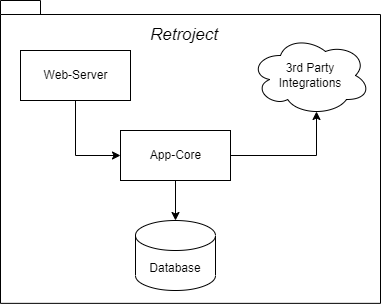

The diagram above was exported from draw.io. Its source (the exported page's mxGraphModel, read from the mxfile embedded in the PNG):
<mxGraphModel dx="792" dy="1106" grid="1" gridSize="10" guides="1" tooltips="1" connect="1" arrows="1" fold="1" page="1" pageScale="1" pageWidth="827" pageHeight="1169" math="0" shadow="0">
  <root>
    <mxCell id="0" />
    <mxCell id="1" parent="0" />
    <mxCell id="igf798sgpNLh7ANeMjhz-2" value="" style="shape=folder;fontStyle=1;spacingTop=10;tabWidth=40;tabHeight=14;tabPosition=left;html=1;" vertex="1" parent="1">
      <mxGeometry x="230" y="210" width="380" height="302.86" as="geometry" />
    </mxCell>
    <mxCell id="igf798sgpNLh7ANeMjhz-1" value="Database" style="shape=cylinder3;whiteSpace=wrap;html=1;boundedLbl=1;backgroundOutline=1;size=15;" vertex="1" parent="1">
      <mxGeometry x="365" y="430" width="80" height="70" as="geometry" />
    </mxCell>
    <mxCell id="igf798sgpNLh7ANeMjhz-5" style="edgeStyle=orthogonalEdgeStyle;rounded=0;orthogonalLoop=1;jettySize=auto;html=1;" edge="1" parent="1" source="igf798sgpNLh7ANeMjhz-3" target="igf798sgpNLh7ANeMjhz-1">
      <mxGeometry relative="1" as="geometry" />
    </mxCell>
    <mxCell id="igf798sgpNLh7ANeMjhz-14" style="edgeStyle=orthogonalEdgeStyle;rounded=0;orthogonalLoop=1;jettySize=auto;html=1;entryX=0.55;entryY=0.95;entryDx=0;entryDy=0;entryPerimeter=0;" edge="1" parent="1" source="igf798sgpNLh7ANeMjhz-3" target="igf798sgpNLh7ANeMjhz-10">
      <mxGeometry relative="1" as="geometry" />
    </mxCell>
    <mxCell id="igf798sgpNLh7ANeMjhz-3" value="App-Core" style="html=1;" vertex="1" parent="1">
      <mxGeometry x="350" y="340" width="110" height="50" as="geometry" />
    </mxCell>
    <mxCell id="igf798sgpNLh7ANeMjhz-7" style="edgeStyle=orthogonalEdgeStyle;rounded=0;orthogonalLoop=1;jettySize=auto;html=1;entryX=0;entryY=0.5;entryDx=0;entryDy=0;" edge="1" parent="1" source="igf798sgpNLh7ANeMjhz-6" target="igf798sgpNLh7ANeMjhz-3">
      <mxGeometry relative="1" as="geometry" />
    </mxCell>
    <mxCell id="igf798sgpNLh7ANeMjhz-6" value="Web-Server" style="html=1;" vertex="1" parent="1">
      <mxGeometry x="250" y="260" width="110" height="50" as="geometry" />
    </mxCell>
    <mxCell id="igf798sgpNLh7ANeMjhz-10" value="3rd Party&lt;br&gt;Integrations" style="ellipse;shape=cloud;whiteSpace=wrap;html=1;" vertex="1" parent="1">
      <mxGeometry x="480" y="245" width="120" height="80" as="geometry" />
    </mxCell>
    <mxCell id="igf798sgpNLh7ANeMjhz-15" value="&lt;i&gt;&lt;font style=&quot;font-size: 17px;&quot;&gt;Retroject&lt;/font&gt;&lt;/i&gt;" style="text;html=1;strokeColor=none;fillColor=none;align=center;verticalAlign=middle;whiteSpace=wrap;rounded=0;" vertex="1" parent="1">
      <mxGeometry x="384" y="230" width="60" height="30" as="geometry" />
    </mxCell>
  </root>
</mxGraphModel>